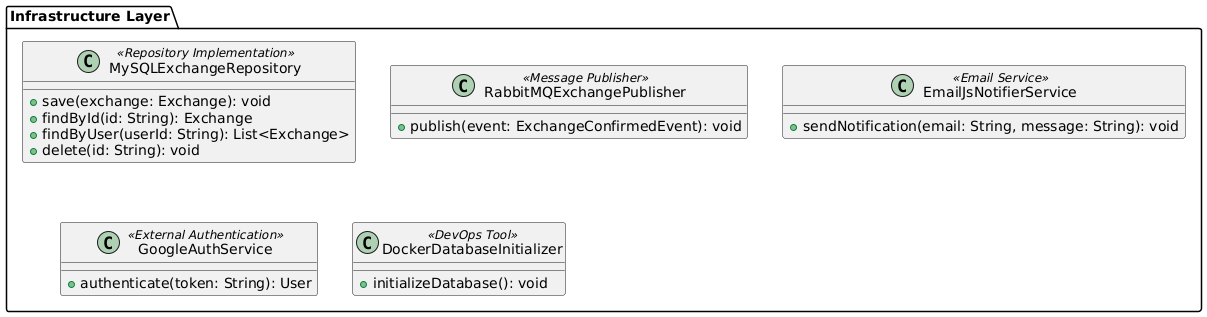

The diagram above was rendered by PlantUML. Its source (embedded in the PNG):
@startuml
package "Infrastructure Layer" {

  class MySQLExchangeRepository <<Repository Implementation>> {
    +save(exchange: Exchange): void
    +findById(id: String): Exchange
    +findByUser(userId: String): List<Exchange>
    +delete(id: String): void
  }

  class RabbitMQExchangePublisher <<Message Publisher>> {
    +publish(event: ExchangeConfirmedEvent): void
  }

  class EmailJsNotifierService <<Email Service>> {
    +sendNotification(email: String, message: String): void
  }

  class GoogleAuthService <<External Authentication>> {
    +authenticate(token: String): User
  }

  class DockerDatabaseInitializer <<DevOps Tool>> {
    +initializeDatabase(): void
  }

}
@enduml